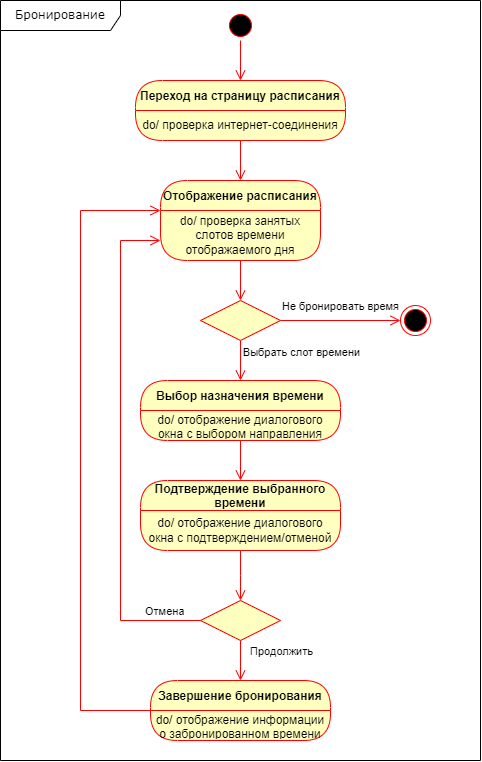

The diagram above was exported from draw.io. Its source (the exported page's mxGraphModel, read from the mxfile embedded in the PNG):
<mxGraphModel dx="1254" dy="673" grid="1" gridSize="10" guides="1" tooltips="1" connect="1" arrows="1" fold="1" page="1" pageScale="1" pageWidth="1100" pageHeight="850" background="none" math="0" shadow="0">
  <root>
    <mxCell id="0" />
    <mxCell id="1" parent="0" />
    <mxCell id="2a3bc250acf0617d-8" value="Бронирование" style="shape=umlFrame;whiteSpace=wrap;html=1;rounded=1;shadow=0;comic=0;labelBackgroundColor=none;strokeWidth=1;fontFamily=Verdana;fontSize=12;align=center;movable=0;resizable=0;rotatable=0;deletable=0;editable=0;locked=1;connectable=0;width=120;height=30;" parent="1" vertex="1">
      <mxGeometry x="280" y="40" width="480" height="760" as="geometry" />
    </mxCell>
    <mxCell id="93hCFTARgixW2nhYyMoh-3" value="" style="ellipse;html=1;shape=startState;fillColor=#000000;strokeColor=#ff0000;" vertex="1" parent="1">
      <mxGeometry x="505" y="50" width="30" height="30" as="geometry" />
    </mxCell>
    <mxCell id="93hCFTARgixW2nhYyMoh-14" value="" style="edgeStyle=orthogonalEdgeStyle;html=1;align=left;verticalAlign=bottom;endArrow=open;endSize=8;strokeColor=#ff0000;rounded=0;" edge="1" source="93hCFTARgixW2nhYyMoh-13" parent="1" target="93hCFTARgixW2nhYyMoh-26">
      <mxGeometry x="-1" relative="1" as="geometry">
        <mxPoint x="680" y="360" as="targetPoint" />
        <mxPoint as="offset" />
      </mxGeometry>
    </mxCell>
    <mxCell id="93hCFTARgixW2nhYyMoh-28" value="Не бронировать время" style="edgeLabel;html=1;align=center;verticalAlign=middle;resizable=0;points=[];" vertex="1" connectable="0" parent="93hCFTARgixW2nhYyMoh-14">
      <mxGeometry x="-0.2357" relative="1" as="geometry">
        <mxPoint x="14" y="-15" as="offset" />
      </mxGeometry>
    </mxCell>
    <mxCell id="93hCFTARgixW2nhYyMoh-22" value="" style="edgeStyle=orthogonalEdgeStyle;html=1;verticalAlign=bottom;endArrow=open;endSize=8;strokeColor=#ff0000;rounded=0;" edge="1" parent="1" source="93hCFTARgixW2nhYyMoh-10" target="93hCFTARgixW2nhYyMoh-13">
      <mxGeometry relative="1" as="geometry">
        <mxPoint x="545" y="380" as="targetPoint" />
        <mxPoint x="545" y="340" as="sourcePoint" />
      </mxGeometry>
    </mxCell>
    <mxCell id="93hCFTARgixW2nhYyMoh-13" value="" style="rhombus;whiteSpace=wrap;html=1;fontColor=#000000;fillColor=#ffffc0;strokeColor=#ff0000;" vertex="1" parent="1">
      <mxGeometry x="480" y="340" width="80" height="40" as="geometry" />
    </mxCell>
    <mxCell id="93hCFTARgixW2nhYyMoh-23" value="" style="edgeStyle=orthogonalEdgeStyle;html=1;verticalAlign=bottom;endArrow=open;endSize=8;strokeColor=#ff0000;rounded=0;" edge="1" parent="1" source="93hCFTARgixW2nhYyMoh-3" target="93hCFTARgixW2nhYyMoh-7">
      <mxGeometry relative="1" as="geometry">
        <mxPoint x="545" y="140" as="targetPoint" />
        <mxPoint x="545" y="80" as="sourcePoint" />
      </mxGeometry>
    </mxCell>
    <mxCell id="93hCFTARgixW2nhYyMoh-7" value="Переход на страницу расписания" style="swimlane;fontStyle=1;align=center;verticalAlign=middle;childLayout=stackLayout;horizontal=1;startSize=30;horizontalStack=0;resizeParent=0;resizeLast=1;container=0;fontColor=#000000;collapsible=0;rounded=1;arcSize=30;strokeColor=#ff0000;fillColor=#ffffc0;swimlaneFillColor=#ffffc0;dropTarget=0;" vertex="1" parent="1">
      <mxGeometry x="415" y="120" width="210" height="60" as="geometry" />
    </mxCell>
    <mxCell id="93hCFTARgixW2nhYyMoh-8" value="do/ проверка интернет-соединения" style="text;html=1;strokeColor=none;fillColor=none;align=center;verticalAlign=middle;spacingLeft=4;spacingRight=4;whiteSpace=wrap;overflow=hidden;rotatable=0;fontColor=#000000;" vertex="1" parent="93hCFTARgixW2nhYyMoh-7">
      <mxGeometry y="30" width="210" height="30" as="geometry" />
    </mxCell>
    <mxCell id="93hCFTARgixW2nhYyMoh-24" value="" style="edgeStyle=orthogonalEdgeStyle;html=1;verticalAlign=bottom;endArrow=open;endSize=8;strokeColor=#ff0000;rounded=0;" edge="1" parent="1" source="93hCFTARgixW2nhYyMoh-7" target="93hCFTARgixW2nhYyMoh-10">
      <mxGeometry relative="1" as="geometry">
        <mxPoint x="545" y="260" as="targetPoint" />
        <mxPoint x="545" y="210" as="sourcePoint" />
      </mxGeometry>
    </mxCell>
    <mxCell id="93hCFTARgixW2nhYyMoh-10" value="Отображение расписания" style="swimlane;fontStyle=1;align=center;verticalAlign=middle;childLayout=stackLayout;horizontal=1;startSize=30;horizontalStack=0;resizeParent=0;resizeLast=1;container=0;fontColor=#000000;collapsible=0;rounded=1;arcSize=30;strokeColor=#ff0000;fillColor=#ffffc0;swimlaneFillColor=#ffffc0;dropTarget=0;" vertex="1" parent="1">
      <mxGeometry x="440" y="220" width="160" height="80" as="geometry" />
    </mxCell>
    <mxCell id="93hCFTARgixW2nhYyMoh-11" value="do/ проверка занятых слотов времени отображаемого дня" style="text;html=1;strokeColor=none;fillColor=none;align=center;verticalAlign=middle;spacingLeft=4;spacingRight=4;whiteSpace=wrap;overflow=hidden;rotatable=0;fontColor=#000000;" vertex="1" parent="93hCFTARgixW2nhYyMoh-10">
      <mxGeometry y="30" width="160" height="50" as="geometry" />
    </mxCell>
    <mxCell id="93hCFTARgixW2nhYyMoh-26" value="" style="ellipse;html=1;shape=endState;fillColor=#000000;strokeColor=#ff0000;" vertex="1" parent="1">
      <mxGeometry x="680" y="345" width="30" height="30" as="geometry" />
    </mxCell>
    <mxCell id="93hCFTARgixW2nhYyMoh-34" value="" style="edgeStyle=orthogonalEdgeStyle;html=1;verticalAlign=bottom;endArrow=open;endSize=8;strokeColor=#ff0000;rounded=0;exitX=0.5;exitY=1;exitDx=0;exitDy=0;entryX=0.5;entryY=0;entryDx=0;entryDy=0;" edge="1" source="93hCFTARgixW2nhYyMoh-13" parent="1" target="93hCFTARgixW2nhYyMoh-65">
      <mxGeometry relative="1" as="geometry">
        <mxPoint x="520" y="440" as="targetPoint" />
      </mxGeometry>
    </mxCell>
    <mxCell id="93hCFTARgixW2nhYyMoh-35" value="Выбрать слот времени" style="edgeLabel;html=1;align=center;verticalAlign=middle;resizable=0;points=[];" vertex="1" connectable="0" parent="93hCFTARgixW2nhYyMoh-34">
      <mxGeometry x="-0.08" y="1" relative="1" as="geometry">
        <mxPoint x="59" y="-7" as="offset" />
      </mxGeometry>
    </mxCell>
    <mxCell id="93hCFTARgixW2nhYyMoh-45" value="" style="edgeStyle=orthogonalEdgeStyle;html=1;verticalAlign=bottom;endArrow=open;endSize=8;strokeColor=#ff0000;rounded=0;exitX=0.5;exitY=1;exitDx=0;exitDy=0;" edge="1" source="93hCFTARgixW2nhYyMoh-66" parent="1" target="93hCFTARgixW2nhYyMoh-48">
      <mxGeometry relative="1" as="geometry">
        <mxPoint x="520" y="520" as="targetPoint" />
        <mxPoint x="520" y="480" as="sourcePoint" />
      </mxGeometry>
    </mxCell>
    <mxCell id="93hCFTARgixW2nhYyMoh-48" value="Подтверждение выбранного &#10;времени" style="swimlane;fontStyle=1;align=center;verticalAlign=middle;childLayout=stackLayout;horizontal=1;startSize=30;horizontalStack=0;resizeParent=0;resizeLast=1;container=0;fontColor=#000000;collapsible=0;rounded=1;arcSize=30;strokeColor=#ff0000;fillColor=#ffffc0;swimlaneFillColor=#ffffc0;dropTarget=0;" vertex="1" parent="1">
      <mxGeometry x="420" y="520" width="200" height="70" as="geometry" />
    </mxCell>
    <mxCell id="93hCFTARgixW2nhYyMoh-49" value="do/ отображение диалогового окна с подтверждением/отменой" style="text;html=1;strokeColor=none;fillColor=none;align=center;verticalAlign=middle;spacingLeft=4;spacingRight=4;whiteSpace=wrap;overflow=hidden;rotatable=0;fontColor=#000000;" vertex="1" parent="93hCFTARgixW2nhYyMoh-48">
      <mxGeometry y="30" width="200" height="40" as="geometry" />
    </mxCell>
    <mxCell id="93hCFTARgixW2nhYyMoh-50" value="" style="edgeStyle=orthogonalEdgeStyle;html=1;verticalAlign=bottom;endArrow=open;endSize=8;strokeColor=#ff0000;rounded=0;" edge="1" source="93hCFTARgixW2nhYyMoh-48" parent="1">
      <mxGeometry relative="1" as="geometry">
        <mxPoint x="520" y="640" as="targetPoint" />
      </mxGeometry>
    </mxCell>
    <mxCell id="93hCFTARgixW2nhYyMoh-51" value="" style="rhombus;whiteSpace=wrap;html=1;fontColor=#000000;fillColor=#ffffc0;strokeColor=#ff0000;" vertex="1" parent="1">
      <mxGeometry x="480" y="640" width="80" height="40" as="geometry" />
    </mxCell>
    <mxCell id="93hCFTARgixW2nhYyMoh-52" value="Отмена" style="edgeStyle=orthogonalEdgeStyle;html=1;align=left;verticalAlign=bottom;endArrow=open;endSize=8;strokeColor=#ff0000;rounded=0;exitX=0;exitY=0.5;exitDx=0;exitDy=0;" edge="1" source="93hCFTARgixW2nhYyMoh-51" parent="1">
      <mxGeometry x="-0.7736" relative="1" as="geometry">
        <mxPoint x="440" y="280" as="targetPoint" />
        <Array as="points">
          <mxPoint x="400" y="660" />
          <mxPoint x="400" y="280" />
          <mxPoint x="440" y="280" />
        </Array>
        <mxPoint as="offset" />
      </mxGeometry>
    </mxCell>
    <mxCell id="93hCFTARgixW2nhYyMoh-62" value="" style="edgeStyle=orthogonalEdgeStyle;html=1;align=left;verticalAlign=top;endArrow=open;endSize=8;strokeColor=#ff0000;rounded=0;" edge="1" parent="1" source="93hCFTARgixW2nhYyMoh-51" target="93hCFTARgixW2nhYyMoh-59">
      <mxGeometry x="-0.6695" y="20" relative="1" as="geometry">
        <mxPoint x="520" y="740" as="targetPoint" />
        <mxPoint x="520" y="680" as="sourcePoint" />
        <mxPoint as="offset" />
      </mxGeometry>
    </mxCell>
    <mxCell id="93hCFTARgixW2nhYyMoh-63" value="Продолжить" style="edgeLabel;html=1;align=center;verticalAlign=middle;resizable=0;points=[];" vertex="1" connectable="0" parent="93hCFTARgixW2nhYyMoh-62">
      <mxGeometry x="-0.4786" y="1" relative="1" as="geometry">
        <mxPoint x="39" as="offset" />
      </mxGeometry>
    </mxCell>
    <mxCell id="93hCFTARgixW2nhYyMoh-59" value="Завершение бронирования" style="swimlane;fontStyle=1;align=center;verticalAlign=middle;childLayout=stackLayout;horizontal=1;startSize=30;horizontalStack=0;resizeParent=0;resizeLast=1;container=0;fontColor=#000000;collapsible=0;rounded=1;arcSize=30;strokeColor=#ff0000;fillColor=#ffffc0;swimlaneFillColor=#ffffc0;dropTarget=0;" vertex="1" parent="1">
      <mxGeometry x="430" y="720" width="180" height="60" as="geometry" />
    </mxCell>
    <mxCell id="93hCFTARgixW2nhYyMoh-60" value="do/ отображение информации о забронированном времени" style="text;html=1;strokeColor=none;fillColor=none;align=center;verticalAlign=middle;spacingLeft=4;spacingRight=4;whiteSpace=wrap;overflow=hidden;rotatable=0;fontColor=#000000;" vertex="1" parent="93hCFTARgixW2nhYyMoh-59">
      <mxGeometry y="30" width="180" height="30" as="geometry" />
    </mxCell>
    <mxCell id="93hCFTARgixW2nhYyMoh-64" style="edgeStyle=orthogonalEdgeStyle;rounded=0;orthogonalLoop=1;jettySize=auto;html=1;entryX=0;entryY=0;entryDx=0;entryDy=0;strokeColor=#ff0000;fillColor=#e51400;endArrow=open;endFill=0;endSize=8;" edge="1" parent="1" source="93hCFTARgixW2nhYyMoh-60" target="93hCFTARgixW2nhYyMoh-11">
      <mxGeometry relative="1" as="geometry">
        <Array as="points">
          <mxPoint x="360" y="750" />
          <mxPoint x="360" y="250" />
        </Array>
      </mxGeometry>
    </mxCell>
    <mxCell id="93hCFTARgixW2nhYyMoh-65" value="Выбор назначения времени" style="swimlane;fontStyle=1;align=center;verticalAlign=middle;childLayout=stackLayout;horizontal=1;startSize=30;horizontalStack=0;resizeParent=0;resizeLast=1;container=0;fontColor=#000000;collapsible=0;rounded=1;arcSize=30;strokeColor=#ff0000;fillColor=#ffffc0;swimlaneFillColor=#ffffc0;dropTarget=0;" vertex="1" parent="1">
      <mxGeometry x="420" y="420" width="200" height="60" as="geometry" />
    </mxCell>
    <mxCell id="93hCFTARgixW2nhYyMoh-66" value="do/ отображение диалогового окна с выбором направления" style="text;html=1;strokeColor=none;fillColor=none;align=center;verticalAlign=middle;spacingLeft=4;spacingRight=4;whiteSpace=wrap;overflow=hidden;rotatable=0;fontColor=#000000;" vertex="1" parent="93hCFTARgixW2nhYyMoh-65">
      <mxGeometry y="30" width="200" height="30" as="geometry" />
    </mxCell>
  </root>
</mxGraphModel>